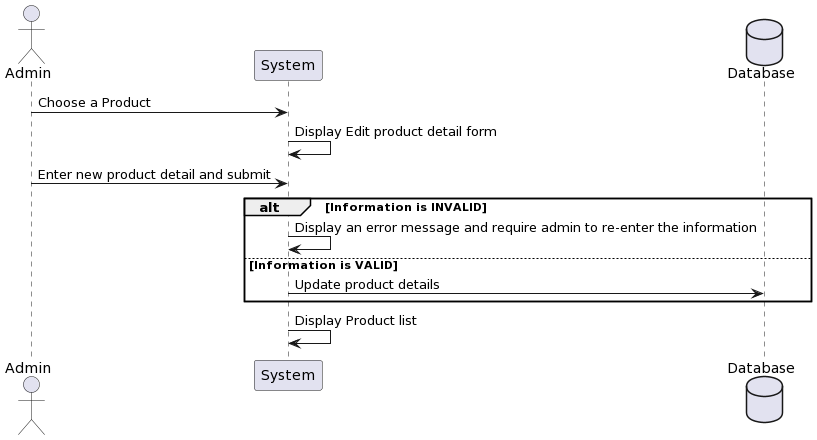

The diagram above was rendered by PlantUML. Its source (embedded in the PNG):
@startuml
actor Admin as admin
    participant System
    database "Database" as DB

    admin -> System: Choose a Product
    System -> System: Display Edit product detail form
    admin -> System: Enter new product detail and submit
    alt Information is INVALID
        System -> System: Display an error message and require admin to re-enter the information
    else Information is VALID
        System -> DB: Update product details
    end
    System -> System: Display Product list
@enduml